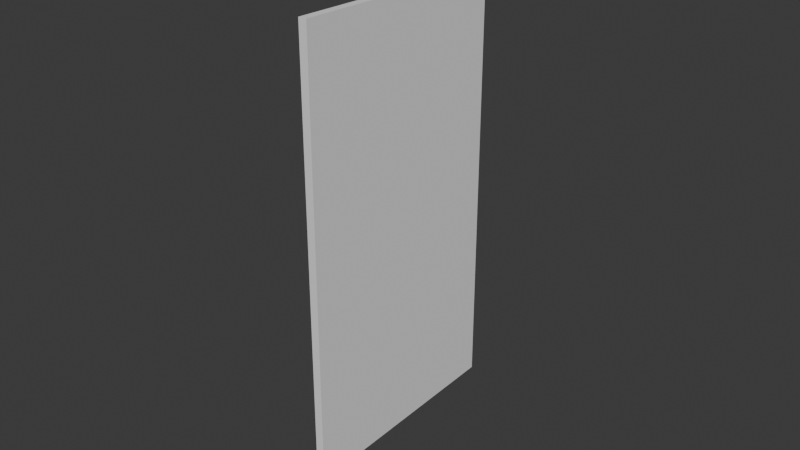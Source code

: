 # Source: UCX_TaskBoardMain_004.blend  (saved by Blender 4.3.32; exported with 4.5.12 LTS)
import bpy
from mathutils import Matrix  # noqa: F401  (used for matrix-valued properties, if any)

bpy.ops.wm.read_factory_settings(use_empty=True)
scene = bpy.context.scene
scene.name = 'Scene'

# ---- collections
col_collection = bpy.data.collections.new('Collection'); scene.collection.children.link(col_collection)

# ---- world
world_world = bpy.data.worlds.new('World'); scene.world = world_world
world_world.use_nodes = True; world_world.node_tree.nodes.clear()
_N = world_world.node_tree.nodes; _L = world_world.node_tree.links
n0 = _N.new('ShaderNodeOutputWorld'); n0.name = 'World Output'; n0.location = (300, 300)
n1 = _N.new('ShaderNodeBackground'); n1.name = 'Background'; n1.location = (10, 300)
n1.inputs[0].default_value = (0.05088, 0.05088, 0.05088, 1.0)
_L.new(n1.outputs[0], n0.inputs[0])
n0.is_active_output = True
world_world.color = (0.05088, 0.05088, 0.05088)
world_world.sun_shadow_jitter_overblur = 0.0

# ---- meshes
me_ucx_taskboardmain_004 = bpy.data.meshes.new('UCX_TaskBoardMain_004')
me_ucx_taskboardmain_004.from_pydata([(-0.001306, -0.03665, 0.07054), (-0.001309, 0.03691, 0.06862), (-0.001309, 0.03691, -0.06862), (-0.001306, -0.03665, -0.07055), (0.001306, 0.03699, -0.06862), (0.001309, -0.03657, -0.07055), (0.001306, 0.03699, 0.06862), (0.001309, -0.03657, 0.07055)], [], [(0, 1, 2), (0, 2, 3), (3, 2, 4), (3, 4, 5), (5, 4, 6), (5, 6, 7), (7, 6, 1), (7, 1, 0), (3, 5, 7), (3, 7, 0), (4, 2, 1), (4, 1, 6)])
me_ucx_taskboardmain_004.update()

# ---- objects
ob_ucx_taskboardmain_004 = bpy.data.objects.new('UCX_TaskBoardMain_004', me_ucx_taskboardmain_004)

# ---- transforms, parenting, visibility, modifiers, constraints
ob_ucx_taskboardmain_004.location = (0.0, 0.0, 0.0)

# ---- collection membership
col_collection.objects.link(ob_ucx_taskboardmain_004)

# ---- scene / render settings (as saved in the file)
scene.frame_start = 1; scene.frame_end = 250; scene.frame_set(1)
scene.render.engine = 'BLENDER_EEVEE_NEXT'
bpy.context.view_layer.update()

# ---- added for rendering (the .blend has no active camera and no usable light): camera, sun
cam_auto = bpy.data.cameras.new('AutoCamera')
cam_auto.lens = 50.0
cam_auto.sensor_width = 36.0
cam_auto.clip_end = 1000.0
ob_auto_camera = bpy.data.objects.new('AutoCamera', cam_auto)
scene.collection.objects.link(ob_auto_camera)
ob_auto_camera.location = (0.185045, -0.221884, 0.148036)
ob_auto_camera.rotation_euler = (1.09748, -7.21219e-08, 0.694738)
scene.camera = ob_auto_camera
light_auto_sun = bpy.data.lights.new('AutoSun', 'SUN')
light_auto_sun.energy = 3.0
light_auto_sun.angle = 0.0523599
ob_auto_sun = bpy.data.objects.new('AutoSun', light_auto_sun)
scene.collection.objects.link(ob_auto_sun)
ob_auto_sun.rotation_euler = (0.872665, 0.174533, 0.523599)
bpy.context.view_layer.update()
